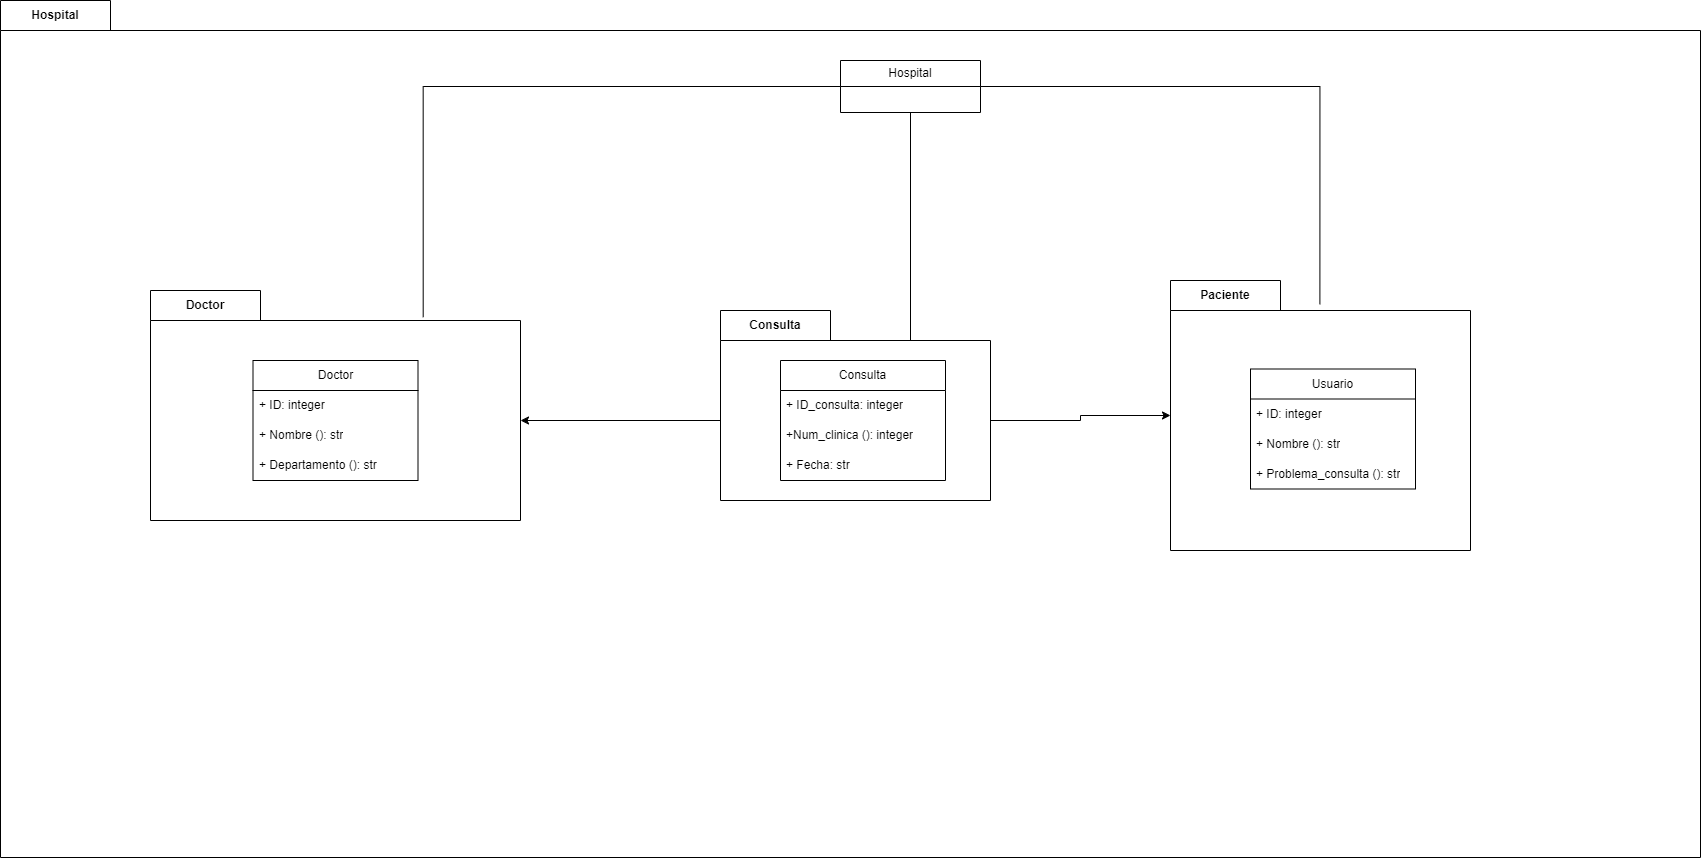

The diagram above was exported from draw.io. Its source (the exported page's mxGraphModel, read from the mxfile embedded in the PNG):
<mxGraphModel dx="524" dy="2032" grid="1" gridSize="10" guides="1" tooltips="1" connect="1" arrows="1" fold="1" page="1" pageScale="1" pageWidth="827" pageHeight="1169" math="0" shadow="0">
  <root>
    <mxCell id="0" />
    <mxCell id="1" parent="0" />
    <mxCell id="nrTn1SnUjr1yhQfmy3fo-3" value="Hospital" style="shape=folder;fontStyle=1;tabWidth=110;tabHeight=30;tabPosition=left;html=1;boundedLbl=1;labelInHeader=1;container=1;collapsible=0;recursiveResize=0;whiteSpace=wrap;" vertex="1" parent="1">
      <mxGeometry x="470" y="-210" width="1700" height="857" as="geometry" />
    </mxCell>
    <mxCell id="nrTn1SnUjr1yhQfmy3fo-5" value="Doctor" style="shape=folder;fontStyle=1;tabWidth=110;tabHeight=30;tabPosition=left;html=1;boundedLbl=1;labelInHeader=1;container=1;collapsible=0;recursiveResize=0;whiteSpace=wrap;" vertex="1" parent="nrTn1SnUjr1yhQfmy3fo-3">
      <mxGeometry x="150" y="290" width="370" height="230" as="geometry" />
    </mxCell>
    <mxCell id="nrTn1SnUjr1yhQfmy3fo-30" value="Doctor" style="swimlane;fontStyle=0;childLayout=stackLayout;horizontal=1;startSize=30;horizontalStack=0;resizeParent=1;resizeParentMax=0;resizeLast=0;collapsible=1;marginBottom=0;whiteSpace=wrap;html=1;" vertex="1" parent="nrTn1SnUjr1yhQfmy3fo-5">
      <mxGeometry x="102.5" y="70" width="165" height="120" as="geometry" />
    </mxCell>
    <mxCell id="nrTn1SnUjr1yhQfmy3fo-31" value="+ ID: integer" style="text;strokeColor=none;fillColor=none;align=left;verticalAlign=middle;spacingLeft=4;spacingRight=4;overflow=hidden;points=[[0,0.5],[1,0.5]];portConstraint=eastwest;rotatable=0;whiteSpace=wrap;html=1;" vertex="1" parent="nrTn1SnUjr1yhQfmy3fo-30">
      <mxGeometry y="30" width="165" height="30" as="geometry" />
    </mxCell>
    <mxCell id="nrTn1SnUjr1yhQfmy3fo-32" value="&lt;div&gt;+ Nombre (): str&lt;/div&gt;" style="text;strokeColor=none;fillColor=none;align=left;verticalAlign=middle;spacingLeft=4;spacingRight=4;overflow=hidden;points=[[0,0.5],[1,0.5]];portConstraint=eastwest;rotatable=0;whiteSpace=wrap;html=1;" vertex="1" parent="nrTn1SnUjr1yhQfmy3fo-30">
      <mxGeometry y="60" width="165" height="30" as="geometry" />
    </mxCell>
    <mxCell id="nrTn1SnUjr1yhQfmy3fo-33" value="+ Departamento (): str" style="text;strokeColor=none;fillColor=none;align=left;verticalAlign=middle;spacingLeft=4;spacingRight=4;overflow=hidden;points=[[0,0.5],[1,0.5]];portConstraint=eastwest;rotatable=0;whiteSpace=wrap;html=1;" vertex="1" parent="nrTn1SnUjr1yhQfmy3fo-30">
      <mxGeometry y="90" width="165" height="30" as="geometry" />
    </mxCell>
    <mxCell id="nrTn1SnUjr1yhQfmy3fo-11" value="Hospital" style="swimlane;fontStyle=0;childLayout=stackLayout;horizontal=1;startSize=26;fillColor=none;horizontalStack=0;resizeParent=1;resizeParentMax=0;resizeLast=0;collapsible=1;marginBottom=0;whiteSpace=wrap;html=1;" vertex="1" parent="nrTn1SnUjr1yhQfmy3fo-3">
      <mxGeometry x="840" y="60" width="140" height="52" as="geometry" />
    </mxCell>
    <mxCell id="nrTn1SnUjr1yhQfmy3fo-24" style="edgeStyle=orthogonalEdgeStyle;rounded=0;orthogonalLoop=1;jettySize=auto;html=1;exitX=0;exitY=0;exitDx=270;exitDy=110;exitPerimeter=0;" edge="1" parent="nrTn1SnUjr1yhQfmy3fo-3" source="nrTn1SnUjr1yhQfmy3fo-12" target="nrTn1SnUjr1yhQfmy3fo-15">
      <mxGeometry relative="1" as="geometry" />
    </mxCell>
    <mxCell id="nrTn1SnUjr1yhQfmy3fo-12" value="Consulta" style="shape=folder;fontStyle=1;tabWidth=110;tabHeight=30;tabPosition=left;html=1;boundedLbl=1;labelInHeader=1;container=1;collapsible=0;recursiveResize=0;whiteSpace=wrap;" vertex="1" parent="nrTn1SnUjr1yhQfmy3fo-3">
      <mxGeometry x="720" y="310" width="270" height="190" as="geometry" />
    </mxCell>
    <mxCell id="nrTn1SnUjr1yhQfmy3fo-42" value="Consulta" style="swimlane;fontStyle=0;childLayout=stackLayout;horizontal=1;startSize=30;horizontalStack=0;resizeParent=1;resizeParentMax=0;resizeLast=0;collapsible=1;marginBottom=0;whiteSpace=wrap;html=1;" vertex="1" parent="nrTn1SnUjr1yhQfmy3fo-12">
      <mxGeometry x="60" y="50" width="165" height="120" as="geometry" />
    </mxCell>
    <mxCell id="nrTn1SnUjr1yhQfmy3fo-43" value="+ ID_consulta: integer" style="text;strokeColor=none;fillColor=none;align=left;verticalAlign=middle;spacingLeft=4;spacingRight=4;overflow=hidden;points=[[0,0.5],[1,0.5]];portConstraint=eastwest;rotatable=0;whiteSpace=wrap;html=1;" vertex="1" parent="nrTn1SnUjr1yhQfmy3fo-42">
      <mxGeometry y="30" width="165" height="30" as="geometry" />
    </mxCell>
    <mxCell id="nrTn1SnUjr1yhQfmy3fo-44" value="&lt;div&gt;+Num_clinica (): integer&lt;/div&gt;" style="text;strokeColor=none;fillColor=none;align=left;verticalAlign=middle;spacingLeft=4;spacingRight=4;overflow=hidden;points=[[0,0.5],[1,0.5]];portConstraint=eastwest;rotatable=0;whiteSpace=wrap;html=1;" vertex="1" parent="nrTn1SnUjr1yhQfmy3fo-42">
      <mxGeometry y="60" width="165" height="30" as="geometry" />
    </mxCell>
    <mxCell id="nrTn1SnUjr1yhQfmy3fo-45" value="+ Fecha: str" style="text;strokeColor=none;fillColor=none;align=left;verticalAlign=middle;spacingLeft=4;spacingRight=4;overflow=hidden;points=[[0,0.5],[1,0.5]];portConstraint=eastwest;rotatable=0;whiteSpace=wrap;html=1;" vertex="1" parent="nrTn1SnUjr1yhQfmy3fo-42">
      <mxGeometry y="90" width="165" height="30" as="geometry" />
    </mxCell>
    <mxCell id="nrTn1SnUjr1yhQfmy3fo-15" value="Paciente" style="shape=folder;fontStyle=1;tabWidth=110;tabHeight=30;tabPosition=left;html=1;boundedLbl=1;labelInHeader=1;container=1;collapsible=0;recursiveResize=0;whiteSpace=wrap;" vertex="1" parent="nrTn1SnUjr1yhQfmy3fo-3">
      <mxGeometry x="1170" y="280" width="300" height="270" as="geometry" />
    </mxCell>
    <mxCell id="nrTn1SnUjr1yhQfmy3fo-46" value="Usuario" style="swimlane;fontStyle=0;childLayout=stackLayout;horizontal=1;startSize=30;horizontalStack=0;resizeParent=1;resizeParentMax=0;resizeLast=0;collapsible=1;marginBottom=0;whiteSpace=wrap;html=1;" vertex="1" parent="nrTn1SnUjr1yhQfmy3fo-15">
      <mxGeometry x="80" y="88.5" width="165" height="120" as="geometry" />
    </mxCell>
    <mxCell id="nrTn1SnUjr1yhQfmy3fo-47" value="+ ID: integer" style="text;strokeColor=none;fillColor=none;align=left;verticalAlign=middle;spacingLeft=4;spacingRight=4;overflow=hidden;points=[[0,0.5],[1,0.5]];portConstraint=eastwest;rotatable=0;whiteSpace=wrap;html=1;" vertex="1" parent="nrTn1SnUjr1yhQfmy3fo-46">
      <mxGeometry y="30" width="165" height="30" as="geometry" />
    </mxCell>
    <mxCell id="nrTn1SnUjr1yhQfmy3fo-48" value="&lt;div&gt;+ Nombre (): str&lt;/div&gt;" style="text;strokeColor=none;fillColor=none;align=left;verticalAlign=middle;spacingLeft=4;spacingRight=4;overflow=hidden;points=[[0,0.5],[1,0.5]];portConstraint=eastwest;rotatable=0;whiteSpace=wrap;html=1;" vertex="1" parent="nrTn1SnUjr1yhQfmy3fo-46">
      <mxGeometry y="60" width="165" height="30" as="geometry" />
    </mxCell>
    <mxCell id="nrTn1SnUjr1yhQfmy3fo-49" value="+ Problema_consulta (): str" style="text;strokeColor=none;fillColor=none;align=left;verticalAlign=middle;spacingLeft=4;spacingRight=4;overflow=hidden;points=[[0,0.5],[1,0.5]];portConstraint=eastwest;rotatable=0;whiteSpace=wrap;html=1;" vertex="1" parent="nrTn1SnUjr1yhQfmy3fo-46">
      <mxGeometry y="90" width="165" height="30" as="geometry" />
    </mxCell>
    <mxCell id="nrTn1SnUjr1yhQfmy3fo-25" style="edgeStyle=orthogonalEdgeStyle;rounded=0;orthogonalLoop=1;jettySize=auto;html=1;exitX=0;exitY=0;exitDx=0;exitDy=110;exitPerimeter=0;entryX=0;entryY=0;entryDx=370;entryDy=130;entryPerimeter=0;" edge="1" parent="nrTn1SnUjr1yhQfmy3fo-3" source="nrTn1SnUjr1yhQfmy3fo-12" target="nrTn1SnUjr1yhQfmy3fo-5">
      <mxGeometry relative="1" as="geometry" />
    </mxCell>
    <mxCell id="nrTn1SnUjr1yhQfmy3fo-27" value="" style="endArrow=none;html=1;rounded=0;entryX=0;entryY=0;entryDx=190;entryDy=30;entryPerimeter=0;endFill=0;" edge="1" parent="nrTn1SnUjr1yhQfmy3fo-3" target="nrTn1SnUjr1yhQfmy3fo-12">
      <mxGeometry width="50" height="50" relative="1" as="geometry">
        <mxPoint x="910" y="112" as="sourcePoint" />
        <mxPoint x="910.1799999999998" y="201.13800000000015" as="targetPoint" />
      </mxGeometry>
    </mxCell>
    <mxCell id="nrTn1SnUjr1yhQfmy3fo-28" style="edgeStyle=orthogonalEdgeStyle;rounded=0;orthogonalLoop=1;jettySize=auto;html=1;exitX=0;exitY=0.5;exitDx=0;exitDy=0;entryX=0.737;entryY=0.116;entryDx=0;entryDy=0;entryPerimeter=0;endArrow=none;endFill=0;" edge="1" parent="nrTn1SnUjr1yhQfmy3fo-3" source="nrTn1SnUjr1yhQfmy3fo-11" target="nrTn1SnUjr1yhQfmy3fo-5">
      <mxGeometry relative="1" as="geometry" />
    </mxCell>
    <mxCell id="nrTn1SnUjr1yhQfmy3fo-29" style="edgeStyle=orthogonalEdgeStyle;rounded=0;orthogonalLoop=1;jettySize=auto;html=1;exitX=1;exitY=0.5;exitDx=0;exitDy=0;entryX=0.498;entryY=0.088;entryDx=0;entryDy=0;entryPerimeter=0;endArrow=none;endFill=0;" edge="1" parent="nrTn1SnUjr1yhQfmy3fo-3" source="nrTn1SnUjr1yhQfmy3fo-11" target="nrTn1SnUjr1yhQfmy3fo-15">
      <mxGeometry relative="1" as="geometry" />
    </mxCell>
  </root>
</mxGraphModel>